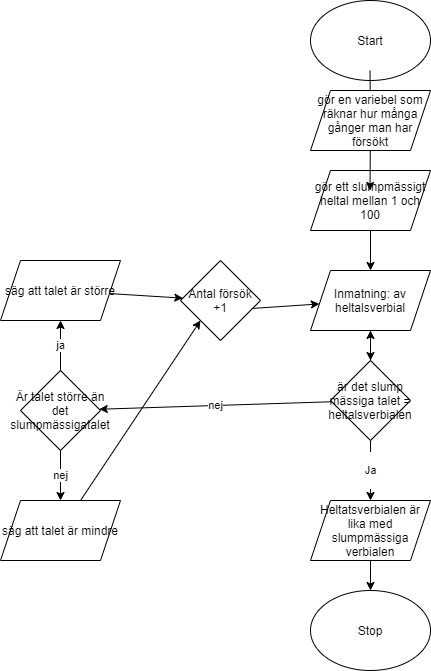

The diagram above was exported from draw.io. Its source (the exported page's mxGraphModel, read from the mxfile embedded in the PNG):
<mxGraphModel dx="1422" dy="794" grid="1" gridSize="10" guides="1" tooltips="1" connect="1" arrows="1" fold="1" page="1" pageScale="1" pageWidth="827" pageHeight="1169" math="0" shadow="0">
  <root>
    <mxCell id="0" />
    <mxCell id="1" parent="0" />
    <object label="Start" id="O-joaf2FG0_w_QISgOwA-1">
      <mxCell style="ellipse;whiteSpace=wrap;html=1;" parent="1" vertex="1">
        <mxGeometry x="340" y="10" width="120" height="80" as="geometry" />
      </mxCell>
    </object>
    <mxCell id="O-joaf2FG0_w_QISgOwA-2" value="gör ett slumpmässigt heltal mellan 1 och 100" style="shape=parallelogram;perimeter=parallelogramPerimeter;whiteSpace=wrap;html=1;fixedSize=1;" parent="1" vertex="1">
      <mxGeometry x="340" y="180" width="120" height="60" as="geometry" />
    </mxCell>
    <mxCell id="O-joaf2FG0_w_QISgOwA-4" value="" style="endArrow=classic;html=1;rounded=0;startArrow=none;" parent="1" source="O-joaf2FG0_w_QISgOwA-25" edge="1">
      <mxGeometry width="50" height="50" relative="1" as="geometry">
        <mxPoint x="399.5" y="80" as="sourcePoint" />
        <mxPoint x="399.5" y="200" as="targetPoint" />
      </mxGeometry>
    </mxCell>
    <mxCell id="O-joaf2FG0_w_QISgOwA-5" value="Inmatning: av heltalsverbial" style="shape=parallelogram;perimeter=parallelogramPerimeter;whiteSpace=wrap;html=1;fixedSize=1;" parent="1" vertex="1">
      <mxGeometry x="340" y="280" width="120" height="60" as="geometry" />
    </mxCell>
    <mxCell id="O-joaf2FG0_w_QISgOwA-17" value="" style="edgeStyle=orthogonalEdgeStyle;rounded=0;orthogonalLoop=1;jettySize=auto;html=1;" parent="1" source="O-joaf2FG0_w_QISgOwA-6" target="O-joaf2FG0_w_QISgOwA-5" edge="1">
      <mxGeometry relative="1" as="geometry" />
    </mxCell>
    <mxCell id="O-joaf2FG0_w_QISgOwA-6" value="är det slump mässiga talet = heltalsverbialen" style="rhombus;whiteSpace=wrap;html=1;" parent="1" vertex="1">
      <mxGeometry x="360" y="370" width="80" height="80" as="geometry" />
    </mxCell>
    <mxCell id="O-joaf2FG0_w_QISgOwA-9" value="" style="endArrow=classic;html=1;rounded=0;" parent="1" source="O-joaf2FG0_w_QISgOwA-2" target="O-joaf2FG0_w_QISgOwA-5" edge="1">
      <mxGeometry width="50" height="50" relative="1" as="geometry">
        <mxPoint x="390" y="380" as="sourcePoint" />
        <mxPoint x="440" y="330" as="targetPoint" />
      </mxGeometry>
    </mxCell>
    <mxCell id="O-joaf2FG0_w_QISgOwA-10" value="" style="endArrow=classic;html=1;rounded=0;" parent="1" source="O-joaf2FG0_w_QISgOwA-5" target="O-joaf2FG0_w_QISgOwA-6" edge="1">
      <mxGeometry width="50" height="50" relative="1" as="geometry">
        <mxPoint x="390" y="380" as="sourcePoint" />
        <mxPoint x="440" y="330" as="targetPoint" />
      </mxGeometry>
    </mxCell>
    <mxCell id="O-joaf2FG0_w_QISgOwA-11" value="Heltatsverbialen är lika med slumpmässiga verbialen" style="shape=parallelogram;perimeter=parallelogramPerimeter;whiteSpace=wrap;html=1;fixedSize=1;" parent="1" vertex="1">
      <mxGeometry x="340" y="510" width="120" height="60" as="geometry" />
    </mxCell>
    <mxCell id="O-joaf2FG0_w_QISgOwA-12" value="&lt;p style=&quot;line-height: 1.4&quot;&gt;Ja&lt;/p&gt;" style="endArrow=classic;html=1;rounded=0;exitX=0.5;exitY=1;exitDx=0;exitDy=0;" parent="1" source="O-joaf2FG0_w_QISgOwA-6" target="O-joaf2FG0_w_QISgOwA-11" edge="1">
      <mxGeometry width="50" height="50" relative="1" as="geometry">
        <mxPoint x="390" y="360" as="sourcePoint" />
        <mxPoint x="440" y="310" as="targetPoint" />
      </mxGeometry>
    </mxCell>
    <mxCell id="O-joaf2FG0_w_QISgOwA-13" value="Stop" style="ellipse;whiteSpace=wrap;html=1;" parent="1" vertex="1">
      <mxGeometry x="340" y="600" width="120" height="80" as="geometry" />
    </mxCell>
    <mxCell id="O-joaf2FG0_w_QISgOwA-14" value="" style="endArrow=classic;html=1;rounded=0;" parent="1" source="O-joaf2FG0_w_QISgOwA-11" target="O-joaf2FG0_w_QISgOwA-13" edge="1">
      <mxGeometry width="50" height="50" relative="1" as="geometry">
        <mxPoint x="390" y="370" as="sourcePoint" />
        <mxPoint x="440" y="320" as="targetPoint" />
      </mxGeometry>
    </mxCell>
    <mxCell id="O-joaf2FG0_w_QISgOwA-16" value="nej" style="endArrow=classic;html=1;rounded=0;" parent="1" source="O-joaf2FG0_w_QISgOwA-6" target="O-joaf2FG0_w_QISgOwA-18" edge="1">
      <mxGeometry width="50" height="50" relative="1" as="geometry">
        <mxPoint x="390" y="370" as="sourcePoint" />
        <mxPoint x="210" y="410" as="targetPoint" />
      </mxGeometry>
    </mxCell>
    <mxCell id="O-joaf2FG0_w_QISgOwA-18" value="Är talet större än det slumpmässigatalet" style="rhombus;whiteSpace=wrap;html=1;" parent="1" vertex="1">
      <mxGeometry x="50" y="380" width="80" height="80" as="geometry" />
    </mxCell>
    <mxCell id="O-joaf2FG0_w_QISgOwA-19" value="säg att talet är större" style="shape=parallelogram;perimeter=parallelogramPerimeter;whiteSpace=wrap;html=1;fixedSize=1;" parent="1" vertex="1">
      <mxGeometry x="30" y="270" width="120" height="60" as="geometry" />
    </mxCell>
    <mxCell id="O-joaf2FG0_w_QISgOwA-20" value="säg att talet är mindre" style="shape=parallelogram;perimeter=parallelogramPerimeter;whiteSpace=wrap;html=1;fixedSize=1;" parent="1" vertex="1">
      <mxGeometry x="30" y="510" width="120" height="60" as="geometry" />
    </mxCell>
    <mxCell id="O-joaf2FG0_w_QISgOwA-21" value="ja" style="endArrow=classic;html=1;rounded=0;" parent="1" source="O-joaf2FG0_w_QISgOwA-18" target="O-joaf2FG0_w_QISgOwA-19" edge="1">
      <mxGeometry width="50" height="50" relative="1" as="geometry">
        <mxPoint x="170" y="360" as="sourcePoint" />
        <mxPoint x="220" y="310" as="targetPoint" />
      </mxGeometry>
    </mxCell>
    <mxCell id="O-joaf2FG0_w_QISgOwA-22" value="nej" style="endArrow=classic;html=1;rounded=0;" parent="1" source="O-joaf2FG0_w_QISgOwA-18" target="O-joaf2FG0_w_QISgOwA-20" edge="1">
      <mxGeometry width="50" height="50" relative="1" as="geometry">
        <mxPoint x="170" y="360" as="sourcePoint" />
        <mxPoint x="220" y="310" as="targetPoint" />
      </mxGeometry>
    </mxCell>
    <mxCell id="O-joaf2FG0_w_QISgOwA-25" value="gör en variebel som räknar hur många gånger man har försökt&lt;br&gt;" style="shape=parallelogram;perimeter=parallelogramPerimeter;whiteSpace=wrap;html=1;fixedSize=1;" parent="1" vertex="1">
      <mxGeometry x="340" y="100" width="120" height="60" as="geometry" />
    </mxCell>
    <mxCell id="O-joaf2FG0_w_QISgOwA-26" value="" style="endArrow=none;html=1;rounded=0;" parent="1" target="O-joaf2FG0_w_QISgOwA-25" edge="1">
      <mxGeometry width="50" height="50" relative="1" as="geometry">
        <mxPoint x="399.5" y="80" as="sourcePoint" />
        <mxPoint x="399.5" y="200" as="targetPoint" />
      </mxGeometry>
    </mxCell>
    <mxCell id="O-joaf2FG0_w_QISgOwA-27" value="Antal försök +1" style="rhombus;whiteSpace=wrap;html=1;" parent="1" vertex="1">
      <mxGeometry x="210" y="270" width="80" height="80" as="geometry" />
    </mxCell>
    <mxCell id="O-joaf2FG0_w_QISgOwA-28" value="" style="endArrow=classic;html=1;rounded=0;entryX=0;entryY=1;entryDx=0;entryDy=0;" parent="1" source="O-joaf2FG0_w_QISgOwA-20" target="O-joaf2FG0_w_QISgOwA-27" edge="1">
      <mxGeometry width="50" height="50" relative="1" as="geometry">
        <mxPoint x="170" y="420" as="sourcePoint" />
        <mxPoint x="220" y="370" as="targetPoint" />
      </mxGeometry>
    </mxCell>
    <mxCell id="O-joaf2FG0_w_QISgOwA-29" value="" style="endArrow=classic;html=1;rounded=0;" parent="1" source="O-joaf2FG0_w_QISgOwA-19" target="O-joaf2FG0_w_QISgOwA-27" edge="1">
      <mxGeometry width="50" height="50" relative="1" as="geometry">
        <mxPoint x="170" y="420" as="sourcePoint" />
        <mxPoint x="220" y="370" as="targetPoint" />
      </mxGeometry>
    </mxCell>
    <mxCell id="O-joaf2FG0_w_QISgOwA-30" value="" style="endArrow=classic;html=1;rounded=0;exitX=0.888;exitY=0.6;exitDx=0;exitDy=0;exitPerimeter=0;" parent="1" source="O-joaf2FG0_w_QISgOwA-27" target="O-joaf2FG0_w_QISgOwA-5" edge="1">
      <mxGeometry width="50" height="50" relative="1" as="geometry">
        <mxPoint x="170" y="420" as="sourcePoint" />
        <mxPoint x="220" y="370" as="targetPoint" />
      </mxGeometry>
    </mxCell>
  </root>
</mxGraphModel>